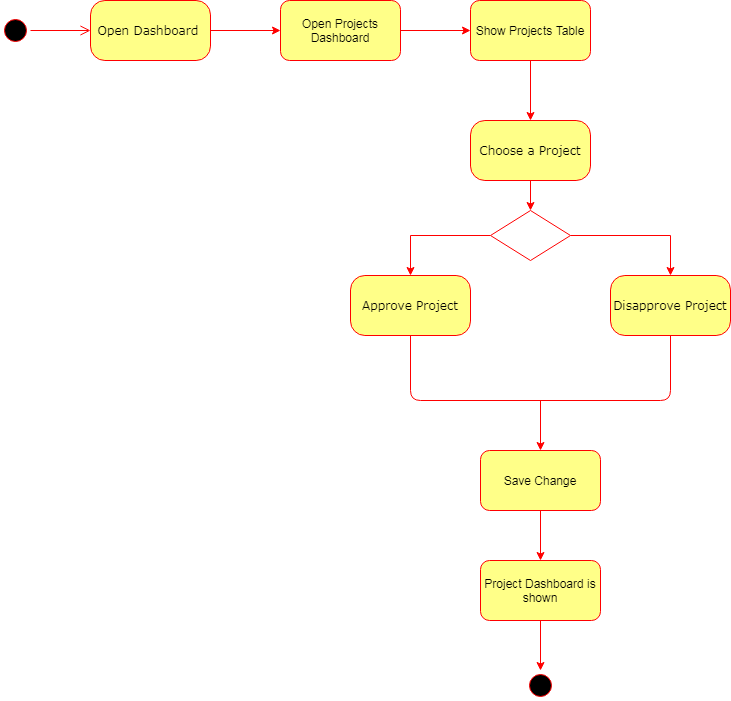

The diagram above was exported from draw.io. Its source (the exported page's mxGraphModel, read from the mxfile embedded in the PNG):
<mxGraphModel dx="942" dy="565" grid="1" gridSize="10" guides="1" tooltips="1" connect="1" arrows="1" fold="1" page="1" pageScale="1" pageWidth="1100" pageHeight="850" background="#ffffff" math="0" shadow="0">
  <root>
    <mxCell id="0" />
    <mxCell id="1" parent="0" />
    <mxCell id="382b91b5511bd0f7-1" value="" style="ellipse;html=1;shape=startState;fillColor=#000000;strokeColor=#ff0000;rounded=1;shadow=0;comic=0;labelBackgroundColor=none;fontFamily=Verdana;fontSize=12;fontColor=#000000;align=center;direction=south;" parent="1" vertex="1">
      <mxGeometry x="130" y="135" width="30" height="30" as="geometry" />
    </mxCell>
    <mxCell id="m1VB4Y7qiTqpnPU0jSBW-2" style="edgeStyle=orthogonalEdgeStyle;rounded=0;orthogonalLoop=1;jettySize=auto;html=1;exitX=1;exitY=0.5;exitDx=0;exitDy=0;strokeColor=#FF0000;entryX=0;entryY=0.5;entryDx=0;entryDy=0;fillColor=#ffff88;" edge="1" parent="1" source="382b91b5511bd0f7-6" target="m1VB4Y7qiTqpnPU0jSBW-3">
      <mxGeometry relative="1" as="geometry">
        <mxPoint x="390" y="150" as="targetPoint" />
      </mxGeometry>
    </mxCell>
    <mxCell id="382b91b5511bd0f7-6" value="Open Dashboard&amp;nbsp;" style="rounded=1;whiteSpace=wrap;html=1;arcSize=24;fillColor=#ffff88;strokeColor=#FF0000;shadow=0;comic=0;labelBackgroundColor=none;fontFamily=Verdana;fontSize=12;align=center;" parent="1" vertex="1">
      <mxGeometry x="220" y="120" width="120" height="60" as="geometry" />
    </mxCell>
    <mxCell id="2a3bc250acf0617d-9" style="edgeStyle=orthogonalEdgeStyle;html=1;labelBackgroundColor=none;endArrow=open;endSize=8;strokeColor=#ff0000;fontFamily=Verdana;fontSize=12;align=left;" parent="1" source="382b91b5511bd0f7-1" target="382b91b5511bd0f7-6" edge="1">
      <mxGeometry relative="1" as="geometry" />
    </mxCell>
    <mxCell id="m1VB4Y7qiTqpnPU0jSBW-5" style="edgeStyle=orthogonalEdgeStyle;rounded=0;orthogonalLoop=1;jettySize=auto;html=1;exitX=1;exitY=0.5;exitDx=0;exitDy=0;entryX=0;entryY=0.5;entryDx=0;entryDy=0;strokeColor=#FF0000;" edge="1" parent="1" source="m1VB4Y7qiTqpnPU0jSBW-3" target="m1VB4Y7qiTqpnPU0jSBW-4">
      <mxGeometry relative="1" as="geometry" />
    </mxCell>
    <mxCell id="m1VB4Y7qiTqpnPU0jSBW-3" value="Open Projects Dashboard" style="rounded=1;whiteSpace=wrap;html=1;strokeColor=#FF0000;fillColor=#ffff88;" vertex="1" parent="1">
      <mxGeometry x="410" y="120" width="120" height="60" as="geometry" />
    </mxCell>
    <mxCell id="m1VB4Y7qiTqpnPU0jSBW-6" style="edgeStyle=orthogonalEdgeStyle;rounded=0;orthogonalLoop=1;jettySize=auto;html=1;exitX=0.5;exitY=1;exitDx=0;exitDy=0;strokeColor=#FF0000;entryX=0.5;entryY=0;entryDx=0;entryDy=0;" edge="1" parent="1" source="m1VB4Y7qiTqpnPU0jSBW-4" target="m1VB4Y7qiTqpnPU0jSBW-7">
      <mxGeometry relative="1" as="geometry">
        <mxPoint x="660" y="230" as="targetPoint" />
      </mxGeometry>
    </mxCell>
    <mxCell id="m1VB4Y7qiTqpnPU0jSBW-4" value="Show Projects Table" style="rounded=1;whiteSpace=wrap;html=1;strokeColor=#FF0000;fillColor=#ffff88;" vertex="1" parent="1">
      <mxGeometry x="600" y="120" width="120" height="60" as="geometry" />
    </mxCell>
    <mxCell id="m1VB4Y7qiTqpnPU0jSBW-8" style="edgeStyle=orthogonalEdgeStyle;rounded=0;orthogonalLoop=1;jettySize=auto;html=1;exitX=0.5;exitY=1;exitDx=0;exitDy=0;strokeColor=#FF0000;" edge="1" parent="1" source="m1VB4Y7qiTqpnPU0jSBW-7" target="m1VB4Y7qiTqpnPU0jSBW-9">
      <mxGeometry relative="1" as="geometry">
        <mxPoint x="660" y="340" as="targetPoint" />
      </mxGeometry>
    </mxCell>
    <mxCell id="m1VB4Y7qiTqpnPU0jSBW-7" value="Choose a Project" style="rounded=1;whiteSpace=wrap;html=1;arcSize=24;fillColor=#ffff88;strokeColor=#FF0000;shadow=0;comic=0;labelBackgroundColor=none;fontFamily=Verdana;fontSize=12;align=center;" vertex="1" parent="1">
      <mxGeometry x="600" y="240" width="120" height="60" as="geometry" />
    </mxCell>
    <mxCell id="m1VB4Y7qiTqpnPU0jSBW-10" style="edgeStyle=orthogonalEdgeStyle;rounded=0;orthogonalLoop=1;jettySize=auto;html=1;exitX=0;exitY=0.5;exitDx=0;exitDy=0;strokeColor=#FF0000;entryX=0.5;entryY=0;entryDx=0;entryDy=0;" edge="1" parent="1" source="m1VB4Y7qiTqpnPU0jSBW-9" target="m1VB4Y7qiTqpnPU0jSBW-12">
      <mxGeometry relative="1" as="geometry">
        <mxPoint x="530" y="355" as="targetPoint" />
      </mxGeometry>
    </mxCell>
    <mxCell id="m1VB4Y7qiTqpnPU0jSBW-11" style="edgeStyle=orthogonalEdgeStyle;rounded=0;orthogonalLoop=1;jettySize=auto;html=1;exitX=1;exitY=0.5;exitDx=0;exitDy=0;strokeColor=#FF0000;entryX=0.5;entryY=0;entryDx=0;entryDy=0;" edge="1" parent="1" source="m1VB4Y7qiTqpnPU0jSBW-9" target="m1VB4Y7qiTqpnPU0jSBW-13">
      <mxGeometry relative="1" as="geometry">
        <mxPoint x="800" y="355" as="targetPoint" />
      </mxGeometry>
    </mxCell>
    <mxCell id="m1VB4Y7qiTqpnPU0jSBW-9" value="" style="rhombus;whiteSpace=wrap;html=1;strokeColor=#FF0000;" vertex="1" parent="1">
      <mxGeometry x="620" y="330" width="80" height="50" as="geometry" />
    </mxCell>
    <mxCell id="m1VB4Y7qiTqpnPU0jSBW-12" value="Approve Project" style="rounded=1;whiteSpace=wrap;html=1;arcSize=24;fillColor=#ffff88;strokeColor=#FF0000;shadow=0;comic=0;labelBackgroundColor=none;fontFamily=Verdana;fontSize=12;align=center;" vertex="1" parent="1">
      <mxGeometry x="480" y="395" width="120" height="60" as="geometry" />
    </mxCell>
    <mxCell id="m1VB4Y7qiTqpnPU0jSBW-13" value="Disapprove Project" style="rounded=1;whiteSpace=wrap;html=1;arcSize=24;fillColor=#ffff88;strokeColor=#FF0000;shadow=0;comic=0;labelBackgroundColor=none;fontFamily=Verdana;fontSize=12;align=center;" vertex="1" parent="1">
      <mxGeometry x="740" y="395" width="120" height="60" as="geometry" />
    </mxCell>
    <mxCell id="m1VB4Y7qiTqpnPU0jSBW-14" value="" style="endArrow=none;html=1;strokeColor=#FF0000;entryX=0.5;entryY=1;entryDx=0;entryDy=0;exitX=0.5;exitY=1;exitDx=0;exitDy=0;" edge="1" parent="1" source="m1VB4Y7qiTqpnPU0jSBW-13" target="m1VB4Y7qiTqpnPU0jSBW-12">
      <mxGeometry width="50" height="50" relative="1" as="geometry">
        <mxPoint x="840" y="490" as="sourcePoint" />
        <mxPoint x="510" y="370" as="targetPoint" />
        <Array as="points">
          <mxPoint x="800" y="520" />
          <mxPoint x="540" y="520" />
        </Array>
      </mxGeometry>
    </mxCell>
    <mxCell id="m1VB4Y7qiTqpnPU0jSBW-15" value="" style="endArrow=classic;html=1;strokeColor=#FF0000;entryX=0.5;entryY=0;entryDx=0;entryDy=0;" edge="1" parent="1" target="m1VB4Y7qiTqpnPU0jSBW-17">
      <mxGeometry width="50" height="50" relative="1" as="geometry">
        <mxPoint x="670" y="520" as="sourcePoint" />
        <mxPoint x="669.5" y="530" as="targetPoint" />
      </mxGeometry>
    </mxCell>
    <mxCell id="m1VB4Y7qiTqpnPU0jSBW-18" style="edgeStyle=orthogonalEdgeStyle;rounded=0;orthogonalLoop=1;jettySize=auto;html=1;exitX=0.5;exitY=1;exitDx=0;exitDy=0;strokeColor=#FF0000;entryX=0.5;entryY=0;entryDx=0;entryDy=0;" edge="1" parent="1" source="m1VB4Y7qiTqpnPU0jSBW-17" target="m1VB4Y7qiTqpnPU0jSBW-19">
      <mxGeometry relative="1" as="geometry">
        <mxPoint x="670" y="670" as="targetPoint" />
      </mxGeometry>
    </mxCell>
    <mxCell id="m1VB4Y7qiTqpnPU0jSBW-17" value="Save Change" style="rounded=1;whiteSpace=wrap;html=1;strokeColor=#FF0000;fillColor=#ffff88;" vertex="1" parent="1">
      <mxGeometry x="610" y="570" width="120" height="60" as="geometry" />
    </mxCell>
    <mxCell id="m1VB4Y7qiTqpnPU0jSBW-20" style="edgeStyle=orthogonalEdgeStyle;rounded=0;orthogonalLoop=1;jettySize=auto;html=1;exitX=0.5;exitY=1;exitDx=0;exitDy=0;strokeColor=#FF0000;entryX=0;entryY=0.5;entryDx=0;entryDy=0;" edge="1" parent="1" source="m1VB4Y7qiTqpnPU0jSBW-19" target="m1VB4Y7qiTqpnPU0jSBW-21">
      <mxGeometry relative="1" as="geometry">
        <mxPoint x="670" y="780" as="targetPoint" />
      </mxGeometry>
    </mxCell>
    <mxCell id="m1VB4Y7qiTqpnPU0jSBW-19" value="Project Dashboard is shown" style="rounded=1;whiteSpace=wrap;html=1;strokeColor=#FF0000;fillColor=#ffff88;" vertex="1" parent="1">
      <mxGeometry x="610" y="680" width="120" height="60" as="geometry" />
    </mxCell>
    <mxCell id="m1VB4Y7qiTqpnPU0jSBW-21" value="" style="ellipse;html=1;shape=startState;fillColor=#000000;strokeColor=#ff0000;rounded=1;shadow=0;comic=0;labelBackgroundColor=none;fontFamily=Verdana;fontSize=12;fontColor=#000000;align=center;direction=south;" vertex="1" parent="1">
      <mxGeometry x="655" y="790" width="30" height="30" as="geometry" />
    </mxCell>
  </root>
</mxGraphModel>